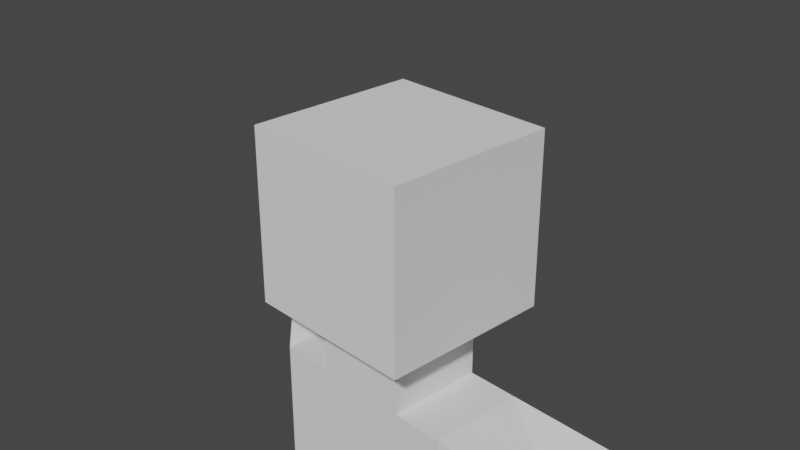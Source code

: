 # Source: human.blend  (saved by Blender 3.2.14; exported with 4.5.12 LTS)
import bpy
from mathutils import Matrix  # noqa: F401  (used for matrix-valued properties, if any)

bpy.ops.wm.read_factory_settings(use_empty=True)
scene = bpy.context.scene
scene.name = 'Scene'

# ---- collections
col_collection = bpy.data.collections.new('Collection'); scene.collection.children.link(col_collection)

# ---- world
world_world = bpy.data.worlds.new('World'); scene.world = world_world
world_world.use_nodes = True; world_world.node_tree.nodes.clear()
_N = world_world.node_tree.nodes; _L = world_world.node_tree.links
n0 = _N.new('ShaderNodeOutputWorld'); n0.name = 'World Output'; n0.location = (300, 300)
n1 = _N.new('ShaderNodeBackground'); n1.name = 'Background'; n1.location = (10, 300)
n1.inputs[0].default_value = (0.05088, 0.05088, 0.05088, 1.0)
_L.new(n1.outputs[0], n0.inputs[0])
n0.is_active_output = True
world_world.color = (0.05088, 0.05088, 0.05088)
world_world.use_sun_shadow = False
world_world.sun_shadow_jitter_overblur = 0.0

# ---- cameras
cam_camera = bpy.data.cameras.new('Camera')
cam_camera.clip_end = 100.0
cam_camera.ortho_scale = 7.314

# ---- meshes
me_circle = bpy.data.meshes.new('Circle')
me_circle.from_pydata([], [], [])
_uv = me_circle.uv_layers.new(name='UVMap')
_uv.uv.foreach_set('vector', [])
me_circle.update()
me_cube_001 = bpy.data.meshes.new('Cube.001')
me_cube_001.from_pydata([(-0.5586, -0.5586, -1.0), (-1.0, -1.0, 1.0), (-0.5586, 0.5586, -1.0), (-1.0, 1.0, 1.0), (0.5586, -0.5586, -1.0), (1.0, -1.0, 1.0), (0.5586, 0.5586, -1.0), (1.0, 1.0, 1.0), (-1.0, 1.0, -1.0), (-1.0, -1.0, -1.0), (1.0, 1.0, -1.0), (1.0, -1.0, -1.0), (-1.0, 1.0, -1.0), (-1.0, -1.0, -1.0), (1.0, 1.0, -1.0), (1.0, -1.0, -1.0), (0.427, 0.2126, -0.7169), (-0.5586, -0.5586, -1.851), (-0.5586, 0.5586, -1.851), (0.5586, -0.5586, -1.851), (0.5586, 0.5586, -1.851), (-0.5586, -0.5586, -4.069), (-0.5586, 0.5586, -4.069), (0.5586, -0.5586, -4.069), (0.5586, 0.5586, -4.069), (-1.205, -0.5586, -1.851), (-1.205, 0.5586, -1.851), (-1.205, -0.5586, -4.069), (-1.205, 0.5586, -4.069), (1.158, -0.5586, -1.851), (1.158, 0.5586, -1.851), (1.158, -0.5586, -4.069), (1.158, 0.5586, -4.069), (0.5586, 0.5586, -2.96), (-0.5586, 0.5586, -2.96), (0.5586, -0.5586, -2.96), (-0.5586, -0.5586, -2.96), (-1.205, 0.5586, -2.96), (-1.205, -0.5586, -2.96), (1.158, 0.5586, -2.96), (1.158, -0.5586, -2.96), (-2.502, 0.7858, -0.1795), (-2.502, 1.903, -0.1795), (-2.502, 1.903, -1.289), (-2.502, 0.7858, -1.289), (2.665, -0.395, -2.095), (2.665, 0.5586, -1.851), (2.665, 0.5586, -2.96), (2.665, -0.395, -2.717), (-0.4146, -0.5586, -4.713), (-0.4146, 0.5586, -4.713), (0.4146, -0.5586, -4.713), (0.4146, 0.5586, -4.713), (-1.205, -0.5586, -4.713), (-1.205, 0.5586, -4.713), (1.158, -0.5586, -4.713), (1.158, 0.5586, -4.713), (-0.4146, -0.5586, -6.187), (-0.4146, 0.5586, -6.187), (-1.205, -0.5586, -6.187), (-1.205, 0.5586, -6.187), (0.4146, -0.5586, -6.192), (0.4146, 0.5586, -6.192), (1.158, -0.5586, -6.192), (1.158, 0.5586, -6.192), (3.558, -0.395, -2.224), (3.558, 0.2315, -2.224), (3.558, 0.2315, -2.587), (3.558, -0.395, -2.587), (3.804, -0.2702, -2.291), (3.804, 0.3563, -2.291), (3.804, 0.3563, -2.653), (3.804, -0.2702, -2.653), (2.535, -0.5198, -2.22), (2.535, -0.5198, -2.842), (3.427, -0.5198, -2.35), (3.427, -0.5198, -2.712), (-0.4146, -0.5586, -5.724), (-0.4146, 0.5586, -5.724), (-1.205, -0.5586, -5.724), (-1.205, 0.5586, -5.724), (0.4146, 0.5586, -5.786), (0.4146, -0.5586, -5.786), (1.158, 0.5586, -5.786), (1.158, -0.5586, -5.786), (-0.05751, -0.8682, -6.471), (-0.8481, -0.8682, -6.471), (-0.05751, -0.8682, -6.008), (-0.8481, -0.8682, -6.008), (0.7446, -0.8329, -6.416), (1.488, -0.8329, -6.416), (0.7446, -0.8329, -6.01), (1.488, -0.8329, -6.01)], [(2, 16)], [(9, 1, 3, 8), (8, 3, 7, 10), (10, 7, 5, 11), (11, 5, 1, 9), (6, 4, 19, 20), (7, 3, 1, 5), (12, 13, 9, 8), (14, 12, 8, 10), (15, 14, 10, 11), (13, 15, 11, 9), (2, 0, 13, 12), (6, 2, 12, 14), (4, 6, 14, 15), (0, 4, 15, 13), (34, 33, 24, 22), (0, 2, 18, 17), (4, 0, 17, 19), (2, 6, 20, 18), (24, 32, 56, 52), (35, 23, 31, 40), (17, 18, 26, 25), (35, 36, 21, 23), (38, 37, 28, 27), (21, 27, 53, 49), (36, 17, 25, 38), (34, 22, 28, 37), (39, 40, 31, 32), (33, 20, 30, 39), (23, 21, 49, 51), (20, 19, 29, 30), (24, 33, 39, 32), (39, 30, 46, 47), (18, 34, 37, 26), (21, 36, 38, 27), (37, 38, 44, 43), (19, 17, 36, 35), (19, 35, 40, 29), (18, 20, 33, 34), (41, 42, 43, 44), (26, 37, 43, 42), (25, 26, 42, 41), (38, 25, 41, 44), (48, 47, 67, 68), (40, 39, 47, 48), (29, 40, 48, 45), (30, 29, 45, 46), (50, 52, 51, 49), (78, 77, 57, 58), (82, 81, 62, 61), (22, 24, 52, 50), (32, 31, 55, 56), (28, 22, 50, 54), (31, 23, 51, 55), (27, 28, 54, 53), (58, 57, 59, 60), (79, 59, 86, 88), (80, 78, 58, 60), (79, 80, 60, 59), (61, 62, 64, 63), (81, 83, 64, 62), (83, 84, 63, 64), (61, 63, 90, 89), (68, 67, 71, 72), (47, 46, 66, 67), (65, 45, 73, 75), (46, 45, 65, 66), (70, 69, 72, 71), (67, 66, 70, 71), (65, 68, 72, 69), (66, 65, 69, 70), (73, 74, 76, 75), (48, 68, 76, 74), (45, 48, 74, 73), (68, 65, 75, 76), (53, 54, 80, 79), (54, 50, 78, 80), (49, 53, 79, 77), (50, 49, 77, 78), (55, 51, 82, 84), (56, 55, 84, 83), (52, 56, 83, 81), (51, 52, 81, 82), (87, 88, 86, 85), (57, 77, 87, 85), (59, 57, 85, 86), (77, 79, 88, 87), (92, 91, 89, 90), (84, 82, 91, 92), (63, 84, 92, 90), (82, 61, 89, 91)])
_uv = me_cube_001.uv_layers.new(name='UVMap')
_uv.uv.foreach_set('vector', [0.375, 0.0, 0.625, 0.0, 0.625, 0.25, 0.375, 0.25, 0.375, 0.25, 0.625, 0.25, 0.625, 0.5, 0.375, 0.5, 0.375, 0.5, 0.625, 0.5, 0.625, 0.75, 0.375, 0.75, 0.375, 0.75, 0.625, 0.75, 0.625, 1.0, 0.375, 1.0, 0.3198, 0.5552, 0.3198, 0.6948, 0.3198, 0.6948, 0.3198, 0.5552, 0.625, 0.5, 0.875, 0.5, 0.875, 0.75, 0.625, 0.75, 0.125, 0.5, 0.125, 0.75, 0.125, 0.75, 0.125, 0.5, 0.375, 0.5, 0.125, 0.5, 0.125, 0.5, 0.375, 0.5, 0.375, 0.75, 0.375, 0.5, 0.375, 0.5, 0.375, 0.75, 0.125, 0.75, 0.375, 0.75, 0.375, 0.75, 0.125, 0.75, 0.1802, 0.5552, 0.1802, 0.6948, 0.125, 0.75, 0.125, 0.5, 0.3198, 0.5552, 0.1802, 0.5552, 0.125, 0.5, 0.375, 0.5, 0.3198, 0.6948, 0.3198, 0.5552, 0.375, 0.5, 0.375, 0.75, 0.1802, 0.6948, 0.3198, 0.6948, 0.375, 0.75, 0.125, 0.75, 0.1802, 0.5552, 0.3198, 0.5552, 0.3198, 0.5552, 0.1802, 0.5552, 0.1802, 0.6948, 0.1802, 0.5552, 0.1802, 0.5552, 0.1802, 0.6948, 0.3198, 0.6948, 0.1802, 0.6948, 0.1802, 0.6948, 0.3198, 0.6948, 0.1802, 0.5552, 0.3198, 0.5552, 0.3198, 0.5552, 0.1802, 0.5552, 0.3198, 0.5552, 0.3198, 0.5552, 0.3198, 0.5552, 0.3198, 0.5552, 0.3198, 0.6948, 0.3198, 0.6948, 0.3198, 0.6948, 0.3198, 0.6948, 0.1802, 0.6948, 0.1802, 0.5552, 0.1802, 0.5552, 0.1802, 0.6948, 0.3198, 0.6948, 0.1802, 0.6948, 0.1802, 0.6948, 0.3198, 0.6948, 0.1802, 0.6948, 0.1802, 0.5552, 0.1802, 0.5552, 0.1802, 0.6948, 0.1802, 0.6948, 0.1802, 0.6948, 0.1802, 0.6948, 0.1802, 0.6948, 0.1802, 0.6948, 0.1802, 0.6948, 0.1802, 0.6948, 0.1802, 0.6948, 0.1802, 0.5552, 0.1802, 0.5552, 0.1802, 0.5552, 0.1802, 0.5552, 0.3198, 0.5552, 0.3198, 0.6948, 0.3198, 0.6948, 0.3198, 0.5552, 0.3198, 0.5552, 0.3198, 0.5552, 0.3198, 0.5552, 0.3198, 0.5552, 0.3198, 0.6948, 0.1802, 0.6948, 0.1802, 0.6948, 0.3198, 0.6948, 0.3198, 0.5552, 0.3198, 0.6948, 0.3198, 0.6948, 0.3198, 0.5552, 0.3198, 0.5552, 0.3198, 0.5552, 0.3198, 0.5552, 0.3198, 0.5552, 0.3198, 0.5552, 0.3198, 0.5552, 0.3198, 0.5552, 0.3198, 0.5552, 0.1802, 0.5552, 0.1802, 0.5552, 0.1802, 0.5552, 0.1802, 0.5552, 0.1802, 0.6948, 0.1802, 0.6948, 0.1802, 0.6948, 0.1802, 0.6948, 0.1802, 0.5552, 0.1802, 0.6948, 0.1802, 0.6948, 0.1802, 0.5552, 0.3198, 0.6948, 0.1802, 0.6948, 0.1802, 0.6948, 0.3198, 0.6948, 0.3198, 0.6948, 0.3198, 0.6948, 0.3198, 0.6948, 0.3198, 0.6948, 0.1802, 0.5552, 0.3198, 0.5552, 0.3198, 0.5552, 0.1802, 0.5552, 0.1802, 0.6948, 0.1802, 0.5552, 0.1802, 0.5552, 0.1802, 0.6948, 0.1802, 0.5552, 0.1802, 0.5552, 0.1802, 0.5552, 0.1802, 0.5552, 0.1802, 0.6948, 0.1802, 0.5552, 0.1802, 0.5552, 0.1802, 0.6948, 0.1802, 0.6948, 0.1802, 0.6948, 0.1802, 0.6948, 0.1802, 0.6948, 0.3198, 0.6948, 0.3198, 0.5552, 0.3198, 0.5552, 0.3198, 0.6948, 0.3198, 0.6948, 0.3198, 0.5552, 0.3198, 0.5552, 0.3198, 0.6948, 0.3198, 0.6948, 0.3198, 0.6948, 0.3198, 0.6948, 0.3198, 0.6948, 0.3198, 0.5552, 0.3198, 0.6948, 0.3198, 0.6948, 0.3198, 0.5552, 0.1802, 0.5552, 0.3198, 0.5552, 0.3198, 0.6948, 0.1802, 0.6948, 0.1802, 0.5552, 0.1802, 0.6948, 0.1802, 0.6948, 0.1802, 0.5552, 0.3198, 0.6948, 0.3198, 0.5552, 0.3198, 0.5552, 0.3198, 0.6948, 0.1802, 0.5552, 0.3198, 0.5552, 0.3198, 0.5552, 0.1802, 0.5552, 0.3198, 0.5552, 0.3198, 0.6948, 0.3198, 0.6948, 0.3198, 0.5552, 0.1802, 0.5552, 0.1802, 0.5552, 0.1802, 0.5552, 0.1802, 0.5552, 0.3198, 0.6948, 0.3198, 0.6948, 0.3198, 0.6948, 0.3198, 0.6948, 0.1802, 0.6948, 0.1802, 0.5552, 0.1802, 0.5552, 0.1802, 0.6948, 0.1802, 0.5552, 0.1802, 0.6948, 0.1802, 0.6948, 0.1802, 0.5552, 0.1802, 0.6948, 0.1802, 0.6948, 0.1802, 0.6948, 0.1802, 0.6948, 0.1802, 0.5552, 0.1802, 0.5552, 0.1802, 0.5552, 0.1802, 0.5552, 0.1802, 0.6948, 0.1802, 0.5552, 0.1802, 0.5552, 0.1802, 0.6948, 0.3198, 0.6948, 0.3198, 0.5552, 0.3198, 0.5552, 0.3198, 0.6948, 0.3198, 0.5552, 0.3198, 0.5552, 0.3198, 0.5552, 0.3198, 0.5552, 0.3198, 0.5552, 0.3198, 0.6948, 0.3198, 0.6948, 0.3198, 0.5552, 0.3198, 0.6948, 0.3198, 0.6948, 0.3198, 0.6948, 0.3198, 0.6948, 0.3198, 0.6948, 0.3198, 0.5552, 0.3198, 0.5552, 0.3198, 0.6948, 0.3198, 0.5552, 0.3198, 0.5552, 0.3198, 0.5552, 0.3198, 0.5552, 0.3198, 0.6948, 0.3198, 0.6948, 0.3198, 0.6948, 0.3198, 0.6948, 0.3198, 0.5552, 0.3198, 0.6948, 0.3198, 0.6948, 0.3198, 0.5552, 0.3198, 0.5552, 0.3198, 0.6948, 0.3198, 0.6948, 0.3198, 0.5552, 0.3198, 0.5552, 0.3198, 0.5552, 0.3198, 0.5552, 0.3198, 0.5552, 0.3198, 0.6948, 0.3198, 0.6948, 0.3198, 0.6948, 0.3198, 0.6948, 0.3198, 0.5552, 0.3198, 0.6948, 0.3198, 0.6948, 0.3198, 0.5552, 0.3198, 0.6948, 0.3198, 0.6948, 0.3198, 0.6948, 0.3198, 0.6948, 0.3198, 0.6948, 0.3198, 0.6948, 0.3198, 0.6948, 0.3198, 0.6948, 0.3198, 0.6948, 0.3198, 0.6948, 0.3198, 0.6948, 0.3198, 0.6948, 0.3198, 0.6948, 0.3198, 0.6948, 0.3198, 0.6948, 0.3198, 0.6948, 0.1802, 0.6948, 0.1802, 0.5552, 0.1802, 0.5552, 0.1802, 0.6948, 0.1802, 0.5552, 0.1802, 0.5552, 0.1802, 0.5552, 0.1802, 0.5552, 0.1802, 0.6948, 0.1802, 0.6948, 0.1802, 0.6948, 0.1802, 0.6948, 0.1802, 0.5552, 0.1802, 0.6948, 0.1802, 0.6948, 0.1802, 0.5552, 0.3198, 0.6948, 0.3198, 0.6948, 0.3198, 0.6948, 0.3198, 0.6948, 0.3198, 0.5552, 0.3198, 0.6948, 0.3198, 0.6948, 0.3198, 0.5552, 0.3198, 0.5552, 0.3198, 0.5552, 0.3198, 0.5552, 0.3198, 0.5552, 0.3198, 0.6948, 0.3198, 0.5552, 0.3198, 0.5552, 0.3198, 0.6948, 0.1802, 0.6948, 0.1802, 0.6948, 0.1802, 0.6948, 0.1802, 0.6948, 0.1802, 0.6948, 0.1802, 0.6948, 0.1802, 0.6948, 0.1802, 0.6948, 0.1802, 0.6948, 0.1802, 0.6948, 0.1802, 0.6948, 0.1802, 0.6948, 0.1802, 0.6948, 0.1802, 0.6948, 0.1802, 0.6948, 0.1802, 0.6948, 0.3198, 0.6948, 0.3198, 0.6948, 0.3198, 0.6948, 0.3198, 0.6948, 0.3198, 0.6948, 0.3198, 0.6948, 0.3198, 0.6948, 0.3198, 0.6948, 0.3198, 0.6948, 0.3198, 0.6948, 0.3198, 0.6948, 0.3198, 0.6948, 0.3198, 0.6948, 0.3198, 0.6948, 0.3198, 0.6948, 0.3198, 0.6948])
me_cube_001.update()

# ---- objects
ob_camera = bpy.data.objects.new('Camera', cam_camera)
ob_circle = bpy.data.objects.new('Circle', me_circle)
ob_cube = bpy.data.objects.new('Cube', me_cube_001)

# ---- transforms, parenting, visibility, modifiers, constraints
ob_camera.location = (7.359, -6.926, 4.958)
ob_camera.rotation_euler = (1.109, 0.0, 0.8149)
ob_camera.lock_rotations_4d = False
ob_camera.empty_display_type = 'ARROWS'
ob_camera.color = (0.0, 0.0, 0.0, 0.0)
ob_camera.display_type = 'WIRE'
ob_camera.lineart.crease_threshold = 0.0
ob_circle.location = (0.0, 0.0, 0.0)
ob_cube.location = (0.0, 0.0, 0.0)

# ---- collection membership
col_collection.objects.link(ob_camera)
col_collection.objects.link(ob_circle)
col_collection.objects.link(ob_cube)

# ---- scene / render settings (as saved in the file)
scene.camera = ob_camera
scene.frame_start = 1; scene.frame_end = 250; scene.frame_set(1)
scene.render.engine = 'BLENDER_EEVEE_NEXT'
scene.cycles.sampling_pattern = 'TABULATED_SOBOL'
scene.cycles.use_light_tree = False
scene.view_settings.view_transform = 'Filmic'
bpy.context.view_layer.update()

# ---- added for rendering (the .blend has no usable light): sun
light_auto_sun = bpy.data.lights.new('AutoSun', 'SUN')
light_auto_sun.energy = 3.0
light_auto_sun.angle = 0.0523599
ob_auto_sun = bpy.data.objects.new('AutoSun', light_auto_sun)
scene.collection.objects.link(ob_auto_sun)
ob_auto_sun.rotation_euler = (0.872665, 0.174533, 0.523599)
bpy.context.view_layer.update()
